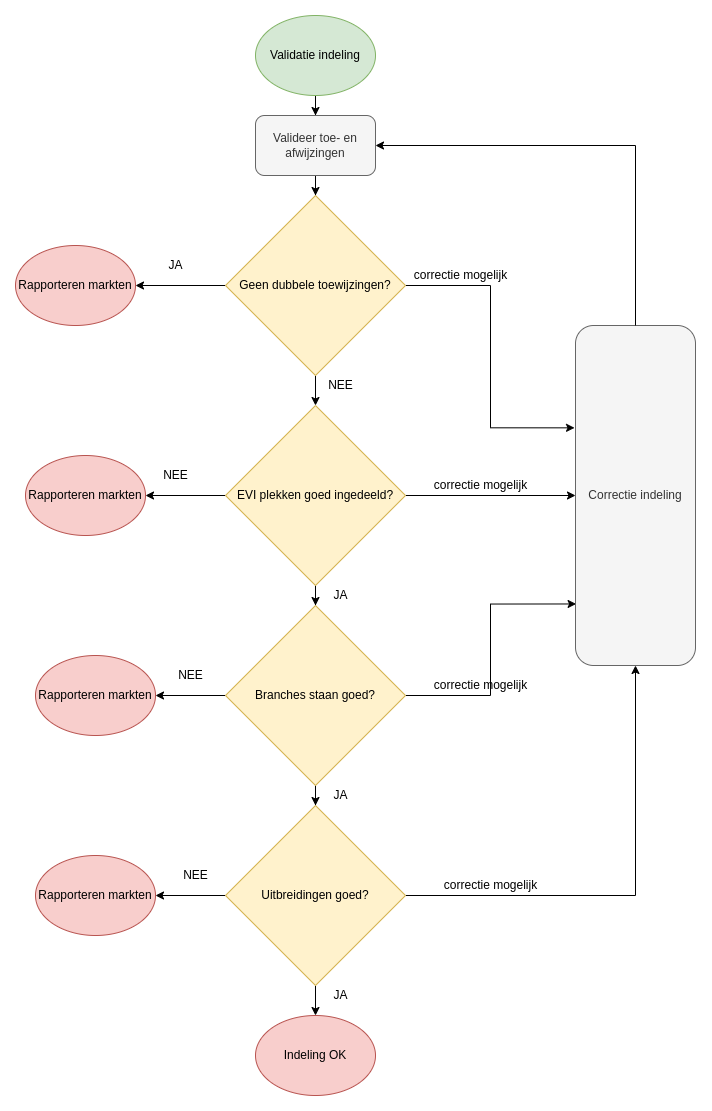

The diagram above was exported from draw.io. Its source (the exported page's mxGraphModel, read from the mxfile embedded in the PNG):
<mxGraphModel dx="1094" dy="696" grid="1" gridSize="10" guides="1" tooltips="1" connect="1" arrows="1" fold="1" page="1" pageScale="1" pageWidth="850" pageHeight="1100" math="0" shadow="0">
  <root>
    <mxCell id="0" />
    <mxCell id="1" parent="0" />
    <mxCell id="0hN3KjKA8aSpg9P48W-c-33" style="edgeStyle=orthogonalEdgeStyle;rounded=0;orthogonalLoop=1;jettySize=auto;html=1;" edge="1" parent="1" source="0hN3KjKA8aSpg9P48W-c-1" target="0hN3KjKA8aSpg9P48W-c-2">
      <mxGeometry relative="1" as="geometry" />
    </mxCell>
    <mxCell id="0hN3KjKA8aSpg9P48W-c-1" value="Validatie indeling" style="ellipse;whiteSpace=wrap;html=1;fillColor=#d5e8d4;strokeColor=#82b366;" vertex="1" parent="1">
      <mxGeometry x="340" y="10" width="120" height="80" as="geometry" />
    </mxCell>
    <mxCell id="0hN3KjKA8aSpg9P48W-c-32" style="edgeStyle=orthogonalEdgeStyle;rounded=0;orthogonalLoop=1;jettySize=auto;html=1;" edge="1" parent="1" source="0hN3KjKA8aSpg9P48W-c-2" target="0hN3KjKA8aSpg9P48W-c-3">
      <mxGeometry relative="1" as="geometry" />
    </mxCell>
    <mxCell id="0hN3KjKA8aSpg9P48W-c-2" value="Valideer toe- en afwijzingen" style="rounded=1;whiteSpace=wrap;html=1;fillColor=#f5f5f5;fontColor=#333333;strokeColor=#666666;" vertex="1" parent="1">
      <mxGeometry x="340" y="110" width="120" height="60" as="geometry" />
    </mxCell>
    <mxCell id="0hN3KjKA8aSpg9P48W-c-17" style="edgeStyle=orthogonalEdgeStyle;rounded=0;orthogonalLoop=1;jettySize=auto;html=1;exitX=0.5;exitY=1;exitDx=0;exitDy=0;" edge="1" parent="1" source="0hN3KjKA8aSpg9P48W-c-3" target="0hN3KjKA8aSpg9P48W-c-12">
      <mxGeometry relative="1" as="geometry" />
    </mxCell>
    <mxCell id="0hN3KjKA8aSpg9P48W-c-25" style="edgeStyle=orthogonalEdgeStyle;rounded=0;orthogonalLoop=1;jettySize=auto;html=1;" edge="1" parent="1" source="0hN3KjKA8aSpg9P48W-c-3" target="0hN3KjKA8aSpg9P48W-c-7">
      <mxGeometry relative="1" as="geometry" />
    </mxCell>
    <mxCell id="0hN3KjKA8aSpg9P48W-c-30" style="edgeStyle=orthogonalEdgeStyle;rounded=0;orthogonalLoop=1;jettySize=auto;html=1;entryX=-0.008;entryY=0.301;entryDx=0;entryDy=0;entryPerimeter=0;" edge="1" parent="1" source="0hN3KjKA8aSpg9P48W-c-3" target="0hN3KjKA8aSpg9P48W-c-26">
      <mxGeometry relative="1" as="geometry" />
    </mxCell>
    <mxCell id="0hN3KjKA8aSpg9P48W-c-3" value="Geen dubbele toewijzingen?" style="rhombus;whiteSpace=wrap;html=1;fillColor=#fff2cc;strokeColor=#d6b656;" vertex="1" parent="1">
      <mxGeometry x="310" y="190" width="180" height="180" as="geometry" />
    </mxCell>
    <mxCell id="0hN3KjKA8aSpg9P48W-c-7" value="Rapporteren markten" style="ellipse;whiteSpace=wrap;html=1;fillColor=#f8cecc;strokeColor=#b85450;" vertex="1" parent="1">
      <mxGeometry x="100" y="240" width="120" height="80" as="geometry" />
    </mxCell>
    <mxCell id="0hN3KjKA8aSpg9P48W-c-8" value="&lt;span&gt;Rapporteren markten&lt;/span&gt;" style="ellipse;whiteSpace=wrap;html=1;fillColor=#f8cecc;strokeColor=#b85450;" vertex="1" parent="1">
      <mxGeometry x="110" y="450" width="120" height="80" as="geometry" />
    </mxCell>
    <mxCell id="0hN3KjKA8aSpg9P48W-c-9" value="&lt;span&gt;Rapporteren markten&lt;/span&gt;" style="ellipse;whiteSpace=wrap;html=1;fillColor=#f8cecc;strokeColor=#b85450;" vertex="1" parent="1">
      <mxGeometry x="120" y="650" width="120" height="80" as="geometry" />
    </mxCell>
    <mxCell id="0hN3KjKA8aSpg9P48W-c-10" value="&lt;span&gt;Rapporteren markten&lt;/span&gt;" style="ellipse;whiteSpace=wrap;html=1;fillColor=#f8cecc;strokeColor=#b85450;" vertex="1" parent="1">
      <mxGeometry x="120" y="850" width="120" height="80" as="geometry" />
    </mxCell>
    <mxCell id="0hN3KjKA8aSpg9P48W-c-11" value="Indeling OK" style="ellipse;whiteSpace=wrap;html=1;fillColor=#f8cecc;strokeColor=#b85450;" vertex="1" parent="1">
      <mxGeometry x="340" y="1010" width="120" height="80" as="geometry" />
    </mxCell>
    <mxCell id="0hN3KjKA8aSpg9P48W-c-19" style="edgeStyle=orthogonalEdgeStyle;rounded=0;orthogonalLoop=1;jettySize=auto;html=1;" edge="1" parent="1" source="0hN3KjKA8aSpg9P48W-c-12" target="0hN3KjKA8aSpg9P48W-c-13">
      <mxGeometry relative="1" as="geometry" />
    </mxCell>
    <mxCell id="0hN3KjKA8aSpg9P48W-c-22" style="edgeStyle=orthogonalEdgeStyle;rounded=0;orthogonalLoop=1;jettySize=auto;html=1;" edge="1" parent="1" source="0hN3KjKA8aSpg9P48W-c-12" target="0hN3KjKA8aSpg9P48W-c-8">
      <mxGeometry relative="1" as="geometry" />
    </mxCell>
    <mxCell id="0hN3KjKA8aSpg9P48W-c-29" style="edgeStyle=orthogonalEdgeStyle;rounded=0;orthogonalLoop=1;jettySize=auto;html=1;" edge="1" parent="1" source="0hN3KjKA8aSpg9P48W-c-12" target="0hN3KjKA8aSpg9P48W-c-26">
      <mxGeometry relative="1" as="geometry" />
    </mxCell>
    <mxCell id="0hN3KjKA8aSpg9P48W-c-12" value="EVI plekken goed ingedeeld?" style="rhombus;whiteSpace=wrap;html=1;fillColor=#fff2cc;strokeColor=#d6b656;" vertex="1" parent="1">
      <mxGeometry x="310" y="400" width="180" height="180" as="geometry" />
    </mxCell>
    <mxCell id="0hN3KjKA8aSpg9P48W-c-20" style="edgeStyle=orthogonalEdgeStyle;rounded=0;orthogonalLoop=1;jettySize=auto;html=1;entryX=0.5;entryY=0;entryDx=0;entryDy=0;" edge="1" parent="1" source="0hN3KjKA8aSpg9P48W-c-13" target="0hN3KjKA8aSpg9P48W-c-15">
      <mxGeometry relative="1" as="geometry" />
    </mxCell>
    <mxCell id="0hN3KjKA8aSpg9P48W-c-23" style="edgeStyle=orthogonalEdgeStyle;rounded=0;orthogonalLoop=1;jettySize=auto;html=1;" edge="1" parent="1" source="0hN3KjKA8aSpg9P48W-c-13" target="0hN3KjKA8aSpg9P48W-c-9">
      <mxGeometry relative="1" as="geometry" />
    </mxCell>
    <mxCell id="0hN3KjKA8aSpg9P48W-c-28" style="edgeStyle=orthogonalEdgeStyle;rounded=0;orthogonalLoop=1;jettySize=auto;html=1;entryX=0.005;entryY=0.819;entryDx=0;entryDy=0;entryPerimeter=0;" edge="1" parent="1" source="0hN3KjKA8aSpg9P48W-c-13" target="0hN3KjKA8aSpg9P48W-c-26">
      <mxGeometry relative="1" as="geometry" />
    </mxCell>
    <mxCell id="0hN3KjKA8aSpg9P48W-c-13" value="Branches staan goed?" style="rhombus;whiteSpace=wrap;html=1;fillColor=#fff2cc;strokeColor=#d6b656;" vertex="1" parent="1">
      <mxGeometry x="310" y="600" width="180" height="180" as="geometry" />
    </mxCell>
    <mxCell id="0hN3KjKA8aSpg9P48W-c-21" style="edgeStyle=orthogonalEdgeStyle;rounded=0;orthogonalLoop=1;jettySize=auto;html=1;" edge="1" parent="1" source="0hN3KjKA8aSpg9P48W-c-15" target="0hN3KjKA8aSpg9P48W-c-11">
      <mxGeometry relative="1" as="geometry" />
    </mxCell>
    <mxCell id="0hN3KjKA8aSpg9P48W-c-24" style="edgeStyle=orthogonalEdgeStyle;rounded=0;orthogonalLoop=1;jettySize=auto;html=1;" edge="1" parent="1" source="0hN3KjKA8aSpg9P48W-c-15" target="0hN3KjKA8aSpg9P48W-c-10">
      <mxGeometry relative="1" as="geometry" />
    </mxCell>
    <mxCell id="0hN3KjKA8aSpg9P48W-c-27" style="edgeStyle=orthogonalEdgeStyle;rounded=0;orthogonalLoop=1;jettySize=auto;html=1;" edge="1" parent="1" source="0hN3KjKA8aSpg9P48W-c-15" target="0hN3KjKA8aSpg9P48W-c-26">
      <mxGeometry relative="1" as="geometry" />
    </mxCell>
    <mxCell id="0hN3KjKA8aSpg9P48W-c-15" value="Uitbreidingen goed?" style="rhombus;whiteSpace=wrap;html=1;fillColor=#fff2cc;strokeColor=#d6b656;" vertex="1" parent="1">
      <mxGeometry x="310" y="800" width="180" height="180" as="geometry" />
    </mxCell>
    <mxCell id="0hN3KjKA8aSpg9P48W-c-26" value="Correctie indeling" style="rounded=1;whiteSpace=wrap;html=1;fillColor=#f5f5f5;fontColor=#333333;strokeColor=#666666;" vertex="1" parent="1">
      <mxGeometry x="660" y="320" width="120" height="340" as="geometry" />
    </mxCell>
    <mxCell id="0hN3KjKA8aSpg9P48W-c-34" value="JA" style="text;html=1;align=center;verticalAlign=middle;resizable=0;points=[];autosize=1;strokeColor=none;fillColor=none;" vertex="1" parent="1">
      <mxGeometry x="245" y="250" width="30" height="20" as="geometry" />
    </mxCell>
    <mxCell id="0hN3KjKA8aSpg9P48W-c-35" value="NEE" style="text;html=1;align=center;verticalAlign=middle;resizable=0;points=[];autosize=1;strokeColor=none;fillColor=none;" vertex="1" parent="1">
      <mxGeometry x="240" y="460" width="40" height="20" as="geometry" />
    </mxCell>
    <mxCell id="0hN3KjKA8aSpg9P48W-c-36" value="NEE" style="text;html=1;align=center;verticalAlign=middle;resizable=0;points=[];autosize=1;strokeColor=none;fillColor=none;" vertex="1" parent="1">
      <mxGeometry x="255" y="660" width="40" height="20" as="geometry" />
    </mxCell>
    <mxCell id="0hN3KjKA8aSpg9P48W-c-37" value="NEE" style="text;html=1;align=center;verticalAlign=middle;resizable=0;points=[];autosize=1;strokeColor=none;fillColor=none;" vertex="1" parent="1">
      <mxGeometry x="260" y="860" width="40" height="20" as="geometry" />
    </mxCell>
    <mxCell id="0hN3KjKA8aSpg9P48W-c-38" value="NEE" style="text;html=1;align=center;verticalAlign=middle;resizable=0;points=[];autosize=1;strokeColor=none;fillColor=none;" vertex="1" parent="1">
      <mxGeometry x="405" y="370" width="40" height="20" as="geometry" />
    </mxCell>
    <mxCell id="0hN3KjKA8aSpg9P48W-c-39" value="JA" style="text;html=1;align=center;verticalAlign=middle;resizable=0;points=[];autosize=1;strokeColor=none;fillColor=none;" vertex="1" parent="1">
      <mxGeometry x="410" y="580" width="30" height="20" as="geometry" />
    </mxCell>
    <mxCell id="0hN3KjKA8aSpg9P48W-c-40" value="JA" style="text;html=1;align=center;verticalAlign=middle;resizable=0;points=[];autosize=1;strokeColor=none;fillColor=none;" vertex="1" parent="1">
      <mxGeometry x="410" y="780" width="30" height="20" as="geometry" />
    </mxCell>
    <mxCell id="0hN3KjKA8aSpg9P48W-c-41" value="JA" style="text;html=1;align=center;verticalAlign=middle;resizable=0;points=[];autosize=1;strokeColor=none;fillColor=none;" vertex="1" parent="1">
      <mxGeometry x="410" y="980" width="30" height="20" as="geometry" />
    </mxCell>
    <mxCell id="0hN3KjKA8aSpg9P48W-c-43" value="correctie mogelijk" style="text;html=1;align=center;verticalAlign=middle;resizable=0;points=[];autosize=1;strokeColor=none;fillColor=none;" vertex="1" parent="1">
      <mxGeometry x="520" y="870" width="110" height="20" as="geometry" />
    </mxCell>
    <mxCell id="0hN3KjKA8aSpg9P48W-c-44" value="correctie mogelijk" style="text;html=1;align=center;verticalAlign=middle;resizable=0;points=[];autosize=1;strokeColor=none;fillColor=none;" vertex="1" parent="1">
      <mxGeometry x="510" y="670" width="110" height="20" as="geometry" />
    </mxCell>
    <mxCell id="0hN3KjKA8aSpg9P48W-c-45" value="correctie mogelijk" style="text;html=1;align=center;verticalAlign=middle;resizable=0;points=[];autosize=1;strokeColor=none;fillColor=none;" vertex="1" parent="1">
      <mxGeometry x="510" y="470" width="110" height="20" as="geometry" />
    </mxCell>
    <mxCell id="0hN3KjKA8aSpg9P48W-c-46" value="correctie mogelijk" style="text;html=1;align=center;verticalAlign=middle;resizable=0;points=[];autosize=1;strokeColor=none;fillColor=none;" vertex="1" parent="1">
      <mxGeometry x="490" y="260" width="110" height="20" as="geometry" />
    </mxCell>
    <mxCell id="0hN3KjKA8aSpg9P48W-c-47" value="" style="endArrow=none;html=1;rounded=0;entryX=0.5;entryY=0;entryDx=0;entryDy=0;" edge="1" parent="1" target="0hN3KjKA8aSpg9P48W-c-26">
      <mxGeometry width="50" height="50" relative="1" as="geometry">
        <mxPoint x="720" y="140" as="sourcePoint" />
        <mxPoint x="450" y="290" as="targetPoint" />
      </mxGeometry>
    </mxCell>
    <mxCell id="0hN3KjKA8aSpg9P48W-c-48" value="" style="endArrow=classic;html=1;rounded=0;entryX=1;entryY=0.5;entryDx=0;entryDy=0;" edge="1" parent="1" target="0hN3KjKA8aSpg9P48W-c-2">
      <mxGeometry width="50" height="50" relative="1" as="geometry">
        <mxPoint x="720" y="140" as="sourcePoint" />
        <mxPoint x="450" y="290" as="targetPoint" />
      </mxGeometry>
    </mxCell>
  </root>
</mxGraphModel>